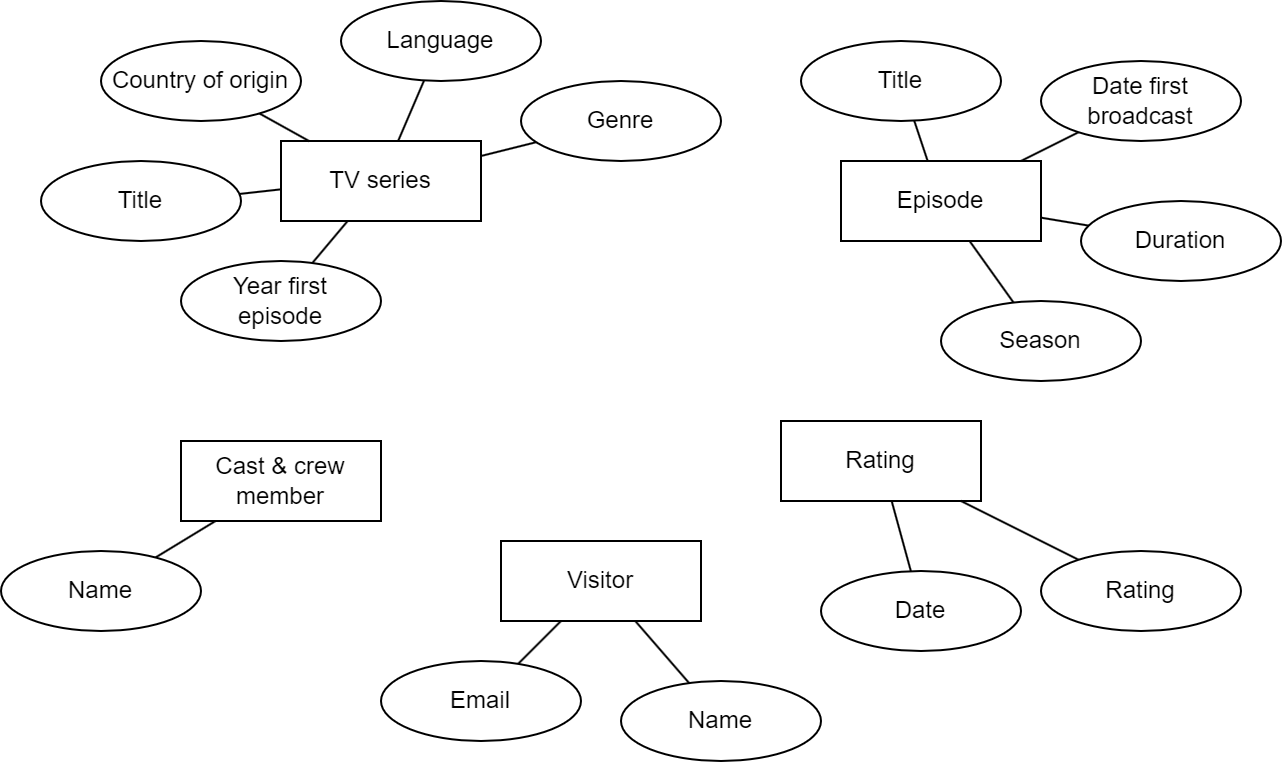

The diagram above was exported from draw.io. Its source (the exported page's mxGraphModel, read from the mxfile embedded in the PNG):
<mxGraphModel dx="1418" dy="828" grid="1" gridSize="10" guides="1" tooltips="1" connect="1" arrows="1" fold="1" page="1" pageScale="1" pageWidth="827" pageHeight="1169" math="0" shadow="0">
  <root>
    <object label="" id="hvgRNScxAJdo7tsf4gnx-0">
      <mxCell />
    </object>
    <mxCell id="hvgRNScxAJdo7tsf4gnx-1" parent="hvgRNScxAJdo7tsf4gnx-0" />
    <mxCell id="hvgRNScxAJdo7tsf4gnx-2" style="edgeStyle=none;rounded=0;orthogonalLoop=1;jettySize=auto;html=1;endArrow=none;endFill=0;" edge="1" parent="hvgRNScxAJdo7tsf4gnx-1" source="G8VAGadhoiXJPM3mCV2m-0" target="hvgRNScxAJdo7tsf4gnx-34">
      <mxGeometry relative="1" as="geometry">
        <mxPoint x="376.66666666666674" y="440" as="sourcePoint" />
      </mxGeometry>
    </mxCell>
    <mxCell id="hvgRNScxAJdo7tsf4gnx-23" style="edgeStyle=none;rounded=0;orthogonalLoop=1;jettySize=auto;html=1;endArrow=none;endFill=0;" edge="1" parent="hvgRNScxAJdo7tsf4gnx-1" source="hvgRNScxAJdo7tsf4gnx-33" target="G8VAGadhoiXJPM3mCV2m-0">
      <mxGeometry relative="1" as="geometry">
        <mxPoint x="414.2857142857142" y="440" as="targetPoint" />
      </mxGeometry>
    </mxCell>
    <mxCell id="hvgRNScxAJdo7tsf4gnx-33" value="Name" style="ellipse;whiteSpace=wrap;html=1;align=center;" vertex="1" parent="hvgRNScxAJdo7tsf4gnx-1">
      <mxGeometry x="400" y="470" width="100" height="40" as="geometry" />
    </mxCell>
    <mxCell id="hvgRNScxAJdo7tsf4gnx-34" value="Email" style="ellipse;whiteSpace=wrap;html=1;align=center;" vertex="1" parent="hvgRNScxAJdo7tsf4gnx-1">
      <mxGeometry x="280" y="460" width="100" height="40" as="geometry" />
    </mxCell>
    <mxCell id="G8VAGadhoiXJPM3mCV2m-0" value="Visitor" style="whiteSpace=wrap;html=1;align=center;" vertex="1" parent="hvgRNScxAJdo7tsf4gnx-1">
      <mxGeometry x="340" y="400" width="100" height="40" as="geometry" />
    </mxCell>
    <mxCell id="G8VAGadhoiXJPM3mCV2m-1" style="edgeStyle=none;rounded=0;orthogonalLoop=1;jettySize=auto;html=1;endArrow=none;endFill=0;" edge="1" parent="hvgRNScxAJdo7tsf4gnx-1" source="G8VAGadhoiXJPM3mCV2m-5" target="G8VAGadhoiXJPM3mCV2m-14">
      <mxGeometry relative="1" as="geometry" />
    </mxCell>
    <mxCell id="G8VAGadhoiXJPM3mCV2m-2" style="edgeStyle=none;rounded=0;orthogonalLoop=1;jettySize=auto;html=1;endArrow=none;endFill=0;" edge="1" parent="hvgRNScxAJdo7tsf4gnx-1" source="G8VAGadhoiXJPM3mCV2m-5" target="G8VAGadhoiXJPM3mCV2m-15">
      <mxGeometry relative="1" as="geometry" />
    </mxCell>
    <mxCell id="G8VAGadhoiXJPM3mCV2m-3" style="edgeStyle=none;rounded=0;orthogonalLoop=1;jettySize=auto;html=1;endArrow=none;endFill=0;" edge="1" parent="hvgRNScxAJdo7tsf4gnx-1" source="G8VAGadhoiXJPM3mCV2m-5" target="G8VAGadhoiXJPM3mCV2m-16">
      <mxGeometry relative="1" as="geometry" />
    </mxCell>
    <mxCell id="G8VAGadhoiXJPM3mCV2m-4" style="edgeStyle=none;rounded=0;orthogonalLoop=1;jettySize=auto;html=1;endArrow=none;endFill=0;" edge="1" parent="hvgRNScxAJdo7tsf4gnx-1" source="G8VAGadhoiXJPM3mCV2m-5" target="G8VAGadhoiXJPM3mCV2m-17">
      <mxGeometry relative="1" as="geometry">
        <mxPoint x="592.4968808471945" y="310.0249532224443" as="targetPoint" />
      </mxGeometry>
    </mxCell>
    <mxCell id="G8VAGadhoiXJPM3mCV2m-5" value="Episode" style="whiteSpace=wrap;html=1;align=center;" vertex="1" parent="hvgRNScxAJdo7tsf4gnx-1">
      <mxGeometry x="510" y="210" width="100" height="40" as="geometry" />
    </mxCell>
    <mxCell id="G8VAGadhoiXJPM3mCV2m-6" value="Cast &amp;amp; crew member" style="whiteSpace=wrap;html=1;align=center;" vertex="1" parent="hvgRNScxAJdo7tsf4gnx-1">
      <mxGeometry x="180" y="350" width="100" height="40" as="geometry" />
    </mxCell>
    <mxCell id="G8VAGadhoiXJPM3mCV2m-7" style="rounded=0;orthogonalLoop=1;jettySize=auto;html=1;endArrow=none;endFill=0;" edge="1" parent="hvgRNScxAJdo7tsf4gnx-1" source="G8VAGadhoiXJPM3mCV2m-9" target="G8VAGadhoiXJPM3mCV2m-19">
      <mxGeometry relative="1" as="geometry" />
    </mxCell>
    <mxCell id="G8VAGadhoiXJPM3mCV2m-8" style="edgeStyle=none;rounded=0;orthogonalLoop=1;jettySize=auto;html=1;endArrow=none;endFill=0;" edge="1" parent="hvgRNScxAJdo7tsf4gnx-1" source="G8VAGadhoiXJPM3mCV2m-9" target="G8VAGadhoiXJPM3mCV2m-20">
      <mxGeometry relative="1" as="geometry" />
    </mxCell>
    <mxCell id="G8VAGadhoiXJPM3mCV2m-9" value="TV series" style="whiteSpace=wrap;html=1;align=center;" vertex="1" parent="hvgRNScxAJdo7tsf4gnx-1">
      <mxGeometry x="230" y="200" width="100" height="40" as="geometry" />
    </mxCell>
    <mxCell id="G8VAGadhoiXJPM3mCV2m-10" value="Rating" style="whiteSpace=wrap;html=1;align=center;" vertex="1" parent="hvgRNScxAJdo7tsf4gnx-1">
      <mxGeometry x="480" y="340" width="100" height="40" as="geometry" />
    </mxCell>
    <mxCell id="G8VAGadhoiXJPM3mCV2m-11" style="edgeStyle=none;rounded=0;orthogonalLoop=1;jettySize=auto;html=1;endArrow=none;endFill=0;" edge="1" parent="hvgRNScxAJdo7tsf4gnx-1" source="G8VAGadhoiXJPM3mCV2m-22" target="G8VAGadhoiXJPM3mCV2m-9">
      <mxGeometry relative="1" as="geometry" />
    </mxCell>
    <mxCell id="G8VAGadhoiXJPM3mCV2m-12" style="edgeStyle=none;rounded=0;orthogonalLoop=1;jettySize=auto;html=1;endArrow=none;endFill=0;" edge="1" parent="hvgRNScxAJdo7tsf4gnx-1" source="G8VAGadhoiXJPM3mCV2m-18" target="G8VAGadhoiXJPM3mCV2m-9">
      <mxGeometry relative="1" as="geometry" />
    </mxCell>
    <mxCell id="G8VAGadhoiXJPM3mCV2m-13" style="edgeStyle=none;rounded=0;orthogonalLoop=1;jettySize=auto;html=1;endArrow=none;endFill=0;" edge="1" parent="hvgRNScxAJdo7tsf4gnx-1" source="G8VAGadhoiXJPM3mCV2m-21" target="G8VAGadhoiXJPM3mCV2m-9">
      <mxGeometry relative="1" as="geometry" />
    </mxCell>
    <mxCell id="G8VAGadhoiXJPM3mCV2m-14" value="Title" style="ellipse;whiteSpace=wrap;html=1;align=center;" vertex="1" parent="hvgRNScxAJdo7tsf4gnx-1">
      <mxGeometry x="490" y="150" width="100" height="40" as="geometry" />
    </mxCell>
    <mxCell id="G8VAGadhoiXJPM3mCV2m-15" value="Date first broadcast" style="ellipse;whiteSpace=wrap;html=1;align=center;" vertex="1" parent="hvgRNScxAJdo7tsf4gnx-1">
      <mxGeometry x="610" y="160" width="100" height="40" as="geometry" />
    </mxCell>
    <mxCell id="G8VAGadhoiXJPM3mCV2m-16" value="Duration" style="ellipse;whiteSpace=wrap;html=1;align=center;" vertex="1" parent="hvgRNScxAJdo7tsf4gnx-1">
      <mxGeometry x="630" y="230" width="100" height="40" as="geometry" />
    </mxCell>
    <mxCell id="G8VAGadhoiXJPM3mCV2m-17" value="Season" style="ellipse;whiteSpace=wrap;html=1;align=center;" vertex="1" parent="hvgRNScxAJdo7tsf4gnx-1">
      <mxGeometry x="560" y="280" width="100" height="40" as="geometry" />
    </mxCell>
    <mxCell id="G8VAGadhoiXJPM3mCV2m-18" value="Country of origin" style="ellipse;whiteSpace=wrap;html=1;align=center;" vertex="1" parent="hvgRNScxAJdo7tsf4gnx-1">
      <mxGeometry x="140" y="150" width="100" height="40" as="geometry" />
    </mxCell>
    <mxCell id="G8VAGadhoiXJPM3mCV2m-19" value="Language" style="ellipse;whiteSpace=wrap;html=1;align=center;" vertex="1" parent="hvgRNScxAJdo7tsf4gnx-1">
      <mxGeometry x="260" y="130" width="100" height="40" as="geometry" />
    </mxCell>
    <mxCell id="G8VAGadhoiXJPM3mCV2m-20" value="Genre" style="ellipse;whiteSpace=wrap;html=1;align=center;" vertex="1" parent="hvgRNScxAJdo7tsf4gnx-1">
      <mxGeometry x="350" y="170" width="100" height="40" as="geometry" />
    </mxCell>
    <mxCell id="G8VAGadhoiXJPM3mCV2m-21" value="Year first &lt;br&gt;episode" style="ellipse;whiteSpace=wrap;html=1;align=center;" vertex="1" parent="hvgRNScxAJdo7tsf4gnx-1">
      <mxGeometry x="180" y="260" width="100" height="40" as="geometry" />
    </mxCell>
    <mxCell id="G8VAGadhoiXJPM3mCV2m-22" value="Title" style="ellipse;whiteSpace=wrap;html=1;align=center;" vertex="1" parent="hvgRNScxAJdo7tsf4gnx-1">
      <mxGeometry x="110" y="210" width="100" height="40" as="geometry" />
    </mxCell>
    <mxCell id="G8VAGadhoiXJPM3mCV2m-23" style="edgeStyle=none;rounded=0;orthogonalLoop=1;jettySize=auto;html=1;endArrow=none;endFill=0;" edge="1" parent="hvgRNScxAJdo7tsf4gnx-1" target="G8VAGadhoiXJPM3mCV2m-24" source="G8VAGadhoiXJPM3mCV2m-10">
      <mxGeometry relative="1" as="geometry">
        <mxPoint x="600" y="385" as="sourcePoint" />
      </mxGeometry>
    </mxCell>
    <mxCell id="G8VAGadhoiXJPM3mCV2m-24" value="Rating" style="ellipse;whiteSpace=wrap;html=1;align=center;" vertex="1" parent="hvgRNScxAJdo7tsf4gnx-1">
      <mxGeometry x="610" y="405" width="100" height="40" as="geometry" />
    </mxCell>
    <mxCell id="G8VAGadhoiXJPM3mCV2m-25" style="edgeStyle=none;rounded=0;orthogonalLoop=1;jettySize=auto;html=1;endArrow=none;endFill=0;" edge="1" parent="hvgRNScxAJdo7tsf4gnx-1" source="G8VAGadhoiXJPM3mCV2m-26" target="G8VAGadhoiXJPM3mCV2m-10">
      <mxGeometry relative="1" as="geometry">
        <mxPoint x="564" y="385" as="targetPoint" />
      </mxGeometry>
    </mxCell>
    <mxCell id="G8VAGadhoiXJPM3mCV2m-26" value="Date" style="ellipse;whiteSpace=wrap;html=1;align=center;" vertex="1" parent="hvgRNScxAJdo7tsf4gnx-1">
      <mxGeometry x="500" y="415" width="100" height="40" as="geometry" />
    </mxCell>
    <mxCell id="G8VAGadhoiXJPM3mCV2m-27" style="edgeStyle=none;rounded=0;orthogonalLoop=1;jettySize=auto;html=1;endArrow=none;endFill=0;" edge="1" parent="hvgRNScxAJdo7tsf4gnx-1" source="G8VAGadhoiXJPM3mCV2m-30" target="G8VAGadhoiXJPM3mCV2m-6">
      <mxGeometry relative="1" as="geometry">
        <mxPoint x="157" y="445" as="targetPoint" />
      </mxGeometry>
    </mxCell>
    <mxCell id="G8VAGadhoiXJPM3mCV2m-30" value="Name" style="ellipse;whiteSpace=wrap;html=1;align=center;" vertex="1" parent="hvgRNScxAJdo7tsf4gnx-1">
      <mxGeometry x="90" y="405" width="100" height="40" as="geometry" />
    </mxCell>
  </root>
</mxGraphModel>